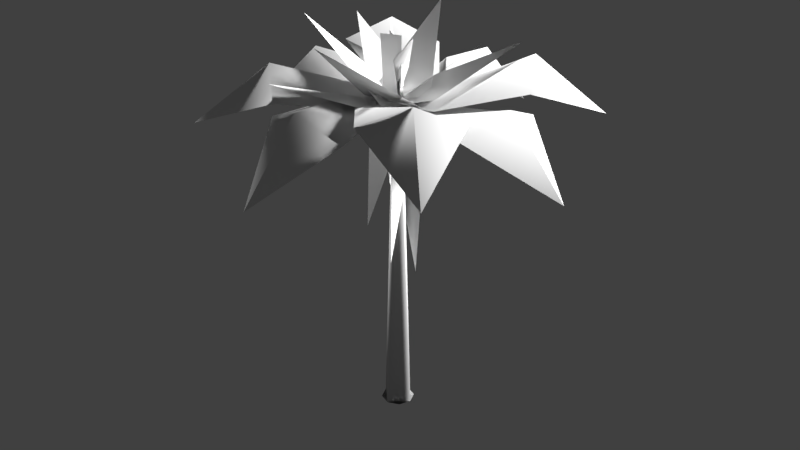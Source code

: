 # Source: sotetsu.blend  (saved by Blender 2.79.0; exported with 4.5.12 LTS)
import bpy
from mathutils import Matrix  # noqa: F401  (used for matrix-valued properties, if any)

bpy.ops.wm.read_factory_settings(use_empty=True)
scene = bpy.context.scene
scene.name = 'Scene'

# ---- collections
col_collection_1 = bpy.data.collections.new('Collection 1'); scene.collection.children.link(col_collection_1)

# ---- materials (node trees are filled in below, after node groups)
mat_giantfernmaterial = bpy.data.materials.new('GiantFernMaterial')
mat_giantfernmaterial.alpha_threshold = 0.0
mat_giantfernmaterial.use_transparent_shadow = False
mat_giantfernmaterial.roughness = 0.5
mat_giantfernmaterial.specular_intensity = 0.0

# ---- material node trees

# ---- world
world_world = bpy.data.worlds.new('World'); scene.world = world_world
world_world.color = (0.05088, 0.05088, 0.05088)
world_world.use_sun_shadow = False
world_world.sun_shadow_jitter_overblur = 0.0
world_world.cycles.sampling_method = 'MANUAL'

# ---- lights
light_sun = bpy.data.lights.new('Sun', 'POINT')
light_sun.transmission_factor = 0.0
light_sun.energy = 923.0
light_sun.shadow_buffer_clip_start = 0.5
light_sun.shadow_soft_size = 0.1
light_sun.shadow_maximum_resolution = 0.006
light_sun.use_absolute_resolution = True
light_lamp = bpy.data.lights.new('Lamp', 'SUN')
light_lamp.transmission_factor = 0.0
light_lamp.cutoff_distance = 30.0
light_lamp.angle = 0.1993
light_lamp.shadow_buffer_clip_start = 1.001
light_lamp.shadow_soft_size = 0.1
light_lamp.shadow_cascade_max_distance = 1000.0

# ---- meshes
me_giantfern_003 = bpy.data.meshes.new('GiantFern.003')
me_giantfern_003.from_pydata([(-3.428, 9.537e-05, -57.19), (32.39, 9.537e-05, -42.35), (47.23, 9.537e-05, -6.531), (32.39, 9.537e-05, 29.29), (-3.428, 9.537e-05, 44.12), (-39.25, 9.537e-05, 29.29), (-54.08, 9.537e-05, -6.531), (-39.25, 9.537e-05, -42.35), (5.882, 983.0, -15.84), (-3.428, 985.6, -19.7), (9.739, 985.6, -6.531), (5.882, 983.0, 2.779), (-3.428, 985.6, 6.635), (-12.74, 983.0, 2.779), (-16.59, 985.6, -6.531), (-12.74, 983.0, -15.84), (35.29, 925.8, 61.59), (21.85, 488.3, 55.12), (30.53, 950.2, -70.0), (-65.84, 939.4, 37.89), (-52.05, 589.3, 70.7), (61.84, 961.7, 5.833), (55.75, 925.6, -66.74), (38.36, 428.9, -39.4), (-67.5, 947.8, -20.51), (-48.68, 938.1, -59.45), (-44.92, 549.3, -53.62), (-17.31, 962.5, 68.43), (-41.01, 1147.0, -24.11), (-10.26, 971.9, 14.65), (-5.087, 978.4, -36.1), (-45.61, 1126.0, -22.28), (-2.202, 959.5, -25.8), (25.06, 963.8, 17.2), (1.156, 1106.0, -11.18), (24.5, 1132.0, 9.682), (-31.74, 1132.0, 31.57), (17.75, 960.0, 3.348), (-30.73, 955.3, 20.85), (9.377, 1067.0, 26.8), (56.97, 1129.0, -0.009596), (15.17, 962.4, 12.86), (4.656, 1031.0, -43.78), (5.472, 1014.0, 4.544), (421.1, 897.2, 417.0), (421.1, 897.2, 417.0), (145.7, 1009.0, 338.6), (358.9, 1009.0, 154.8), (-22.22, 964.2, 147.8), (274.3, 1070.0, 266.7), (-5.979, 943.1, -3.685), (421.1, 897.2, 417.0), (86.29, 951.8, 6.145), (-85.12, 954.5, 38.69), (-29.63, 1155.0, 290.5), (-1.963, 961.5, -89.85), (40.62, 964.2, 79.3), (288.8, 1164.0, 9.104), (30.34, 947.0, 83.06), (-57.51, 949.6, -67.64), (-276.5, 1149.0, 68.63), (-76.8, 954.0, 33.67), (73.95, 956.6, -54.15), (-62.36, 1156.0, -273.1), (-36.5, 938.1, 66.69), (7.155, 944.8, -102.1), (-291.8, 1103.0, -165.0), (80.63, 920.2, 38.72), (-88.17, 932.7, -3.507), (-151.2, 1048.0, 333.0), (-67.82, 943.5, -69.13), (82.21, 938.7, 19.82), (242.0, 1099.0, -237.7), (54.2, 939.0, -79.36), (-21.5, 939.2, 77.81), (275.6, 1072.0, 218.0), (416.1, 890.9, -421.0), (416.1, 890.9, -421.0), (337.7, 1002.0, -145.8), (153.8, 1002.0, -358.9), (146.7, 957.9, 22.11), (265.7, 1064.0, -274.3), (-4.778, 934.8, 5.879), (416.1, 890.9, -421.0), (-392.9, 899.0, -431.2), (-392.9, 899.0, -431.2), (-119.3, 1005.0, -339.6), (-341.5, 1011.0, -166.8), (37.75, 958.2, -140.3), (-249.9, 1070.0, -274.5), (13.31, 935.5, 10.22), (-392.9, 899.0, -431.2), (-423.6, 889.9, 367.8), (-423.6, 889.9, 367.8), (-322.1, 993.3, 96.7), (-154.1, 992.7, 322.5), (-121.1, 940.1, -55.98), (-257.6, 1056.0, 228.8), (27.9, 909.9, -28.28), (-423.6, 889.9, 367.8), (-542.7, 829.8, -70.22), (-542.7, 829.8, -70.22), (-287.7, 958.8, -180.9), (-341.9, 959.8, 95.28), (-34.79, 934.1, -133.7), (-349.4, 1018.0, -46.15), (47.78, 916.3, -4.09), (-542.7, 829.8, -70.22), (47.81, 807.5, -564.1), (47.81, 807.5, -564.1), (160.0, 951.2, -318.5), (-116.3, 951.2, -372.7), (112.7, 942.9, -64.6), (25.69, 1008.0, -384.2), (-17.06, 933.3, 19.01), (47.81, 807.5, -564.1), (558.8, 811.0, 12.75), (558.8, 811.0, 12.75), (321.9, 954.8, 142.2), (356.0, 954.8, -137.2), (65.09, 946.4, 113.3), (377.7, 1012.0, 3.608), (-27.64, 938.9, -10.07), (558.8, 811.0, 12.75), (-29.65, 814.6, 558.2), (-29.65, 814.6, 558.2), (-159.1, 958.4, 321.3), (120.3, 958.4, 355.5), (-130.2, 950.1, 64.65), (-20.51, 1015.0, 377.2), (-6.832, 944.2, -28.06), (-29.65, 814.6, 558.2)], [], [(3, 4, 5, 6, 7, 0, 1, 2), (3, 2, 10, 11, 12, 4), (29, 28, 30), (13, 14, 6, 5, 4, 12), (27, 25, 26), (9, 15, 14, 13, 12, 11, 10, 8), (31, 33, 34), (18, 16, 17), (106, 104, 102, 105, 103), (67, 68, 69), (21, 19, 20), (7, 6, 14, 15, 9, 0), (24, 22, 23), (39, 40, 43), (8, 10, 2, 1, 0, 9), (44, 51, 49, 46), (92, 99, 97, 94), (51, 45, 47, 49), (41, 39, 43, 40, 42), (52, 53, 54), (61, 62, 63), (55, 56, 57), (58, 59, 60), (73, 74, 75), (64, 65, 66), (70, 71, 72), (76, 83, 81, 78), (82, 80, 78, 81, 79), (123, 117, 119, 121), (116, 123, 121, 118), (122, 120, 118, 121, 119), (107, 101, 103, 105), (50, 48, 46, 49, 47), (100, 107, 105, 102), (83, 77, 79, 81), (84, 91, 89, 86), (124, 131, 129, 126), (90, 88, 86, 89, 87), (115, 109, 111, 113), (108, 115, 113, 110), (32, 31, 34, 33), (37, 35, 36, 38), (99, 93, 95, 97), (98, 96, 94, 97, 95), (131, 125, 127, 129), (91, 85, 87, 89), (130, 128, 126, 129, 127), (114, 112, 110, 113, 111)])
me_giantfern_003.polygons.foreach_set('use_smooth', [True] * 48)
_uv = me_giantfern_003.uv_layers.new(name='UVMap')
_uv.uv.foreach_set('vector', [0.2652, 0.8475, 0.2485, 0.8308, 0.2485, 0.8073, 0.2652, 0.7906, 0.2888, 0.7906, 0.3055, 0.8073, 0.3055, 0.8308, 0.2888, 0.8475, 0.7071, 0.8442, 0.692, 0.8428, 0.7206, 0.2451, 0.7245, 0.247, 0.7306, 0.2456, 0.7306, 0.8446, 0.2852, 0.5858, 0.2852, 0.6963, 0.2619, 0.5967, 0.7569, 0.2468, 0.763, 0.2452, 0.773, 0.8443, 0.7495, 0.8443, 0.731, 0.844, 0.7521, 0.2451, 0.887, 0.2612, 0.8169, 0.2258, 0.887, 0.0001701, 0.1109, 0.5875, 0.1171, 0.5876, 0.1214, 0.5918, 0.1214, 0.598, 0.1171, 0.6022, 0.111, 0.6023, 0.1066, 0.5979, 0.1066, 0.5919, 0.3053, 0.5858, 0.3053, 0.692, 0.2855, 0.606, 0.4569, 0.6311, 0.3834, 0.596, 0.4569, 0.3403, 0.155, 0.5871, 0.06589, 0.5573, 0.0001704, 0.4149, 0.06847, 0.3581, 0.155, 0.3423, 0.2616, 0.7903, 0.1555, 0.7903, 0.1651, 0.5858, 0.8883, 0.5014, 0.8169, 0.463, 0.8883, 0.2616, 0.7939, 0.5983, 0.7733, 0.5966, 0.8053, 0.0001701, 0.8107, 0.002183, 0.8166, 0.0005685, 0.8166, 0.5982, 0.3831, 0.6558, 0.3102, 0.6314, 0.3831, 0.3403, 0.6181, 0.2919, 0.6359, 0.2451, 0.6359, 0.3211, 0.689, 0.8428, 0.6834, 0.8447, 0.6597, 0.2472, 0.6818, 0.2461, 0.6917, 0.2451, 0.6917, 0.8441, 0.9629, 0.4246, 0.9629, 0.4246, 0.8886, 0.3222, 0.9629, 0.2616, 0.02656, 0.0001701, 0.02656, 0.0001701, 0.0705, 0.1252, 0.0001704, 0.1763, 0.3298, 0.0001701, 0.3298, 0.0001701, 0.4639, 0.1005, 0.3825, 0.1231, 0.6561, 0.4455, 0.6561, 0.5094, 0.6461, 0.476, 0.6528, 0.5473, 0.6194, 0.4843, 0.9543, 0.7809, 0.8672, 0.7202, 0.9543, 0.5987, 0.5704, 0.8312, 0.4643, 0.8312, 0.469, 0.6674, 0.0001704, 0.791, 0.1057, 0.783, 0.1057, 0.9378, 0.6579, 0.8583, 0.5708, 0.798, 0.6579, 0.6674, 0.1063, 0.7827, 0.0001704, 0.7827, 0.004709, 0.5875, 0.8669, 0.8137, 0.7733, 0.7636, 0.8669, 0.5987, 0.3102, 0.657, 0.4163, 0.6562, 0.4163, 0.8429, 0.4824, 0.0001701, 0.4824, 0.0001701, 0.5369, 0.1143, 0.4643, 0.1702, 0.6177, 0.338, 0.5299, 0.3104, 0.4643, 0.1702, 0.5369, 0.1143, 0.6177, 0.09499, 0.5531, 0.9504, 0.5531, 0.9504, 0.4643, 0.8588, 0.5531, 0.8315, 0.9998, 0.9632, 0.9998, 0.9632, 0.9382, 0.8138, 0.9998, 0.7812, 0.3099, 0.5855, 0.2212, 0.5559, 0.1555, 0.4136, 0.2266, 0.3552, 0.3099, 0.34, 0.9573, 0.425, 0.9573, 0.425, 0.9573, 0.5928, 0.8886, 0.5423, 0.4639, 0.34, 0.3758, 0.3137, 0.3102, 0.1759, 0.3825, 0.1231, 0.4639, 0.1005, 0.9597, 0.1829, 0.9597, 0.1829, 0.8873, 0.05373, 0.9597, 0.0001701, 0.4824, 0.0001701, 0.4824, 0.0001701, 0.6177, 0.09499, 0.5369, 0.1143, 0.3662, 0.8432, 0.3662, 0.8432, 0.4046, 0.9538, 0.3102, 0.9538, 0.838, 0.9998, 0.838, 0.9998, 0.7733, 0.8599, 0.838, 0.814, 0.3099, 0.3397, 0.221, 0.3111, 0.1552, 0.17, 0.2251, 0.115, 0.3099, 0.09675, 0.9379, 0.7812, 0.9379, 0.7812, 0.9379, 0.9565, 0.8672, 0.9152, 0.4919, 0.3383, 0.4919, 0.3383, 0.5342, 0.4337, 0.4643, 0.4943, 0.6462, 0.5476, 0.6462, 0.648, 0.6381, 0.637, 0.6194, 0.551, 0.6528, 0.3411, 0.656, 0.4452, 0.6194, 0.4452, 0.6214, 0.3383, 0.02656, 0.0001701, 0.02656, 0.0001701, 0.1548, 0.1035, 0.0705, 0.1252, 0.1548, 0.342, 0.06603, 0.3147, 0.0001704, 0.1763, 0.0705, 0.1252, 0.1548, 0.1035, 0.1691, 0.7906, 0.1691, 0.7906, 0.2482, 0.924, 0.1555, 0.924, 0.1826, 0.0001701, 0.1826, 0.0001701, 0.3099, 0.09675, 0.2251, 0.115, 0.773, 0.2448, 0.6839, 0.215, 0.6181, 0.07297, 0.687, 0.0165, 0.773, 0.0001701, 0.619, 0.6671, 0.5301, 0.6369, 0.4643, 0.4943, 0.5342, 0.4337, 0.619, 0.4214])
me_giantfern_003.materials.append(mat_giantfernmaterial)
me_giantfern_003.use_remesh_preserve_volume = False
me_giantfern_003.use_remesh_preserve_attributes = False
me_giantfern_003.use_mirror_vertex_groups = False
me_giantfern_003.update()
me_giantfern_003.normals_split_custom_set([tuple(v) for v in zip(*[iter([0.5094, -0.6935, 0.5094, -1.9e-07, -0.7132, 0.7009, -0.5094, -0.6935, 0.5094, -0.7009, -0.7132, -7.599e-08, -0.5094, -0.6935, -0.5094, -2.28e-07, -0.7132, -0.7009, 0.5094, -0.6935, -0.5094, 0.7009, -0.7132, 0.0, 0.5094, -0.6935, 0.5094, 0.7009, -0.7132, 0.0, 0.6309, 0.7759, 0.0, 0.4904, 0.7204, 0.4904, -2.197e-07, 0.7759, 0.6309, -1.9e-07, -0.7132, 0.7009, -0.9723, -0.198, -0.1244, -0.9723, -0.198, -0.1244, -0.9723, -0.198, -0.1244, -0.4904, 0.7204, 0.4904, -0.6309, 0.7759, -3.994e-08, -0.7009, -0.7132, -7.599e-08, -0.5094, -0.6935, 0.5094, -1.9e-07, -0.7132, 0.7009, -2.197e-07, 0.7759, 0.6309, -0.9709, -0.005799, 0.2393, -0.9709, -0.005799, 0.2393, -0.9709, -0.005799, 0.2393, -2.596e-07, 0.7759, -0.6309, -0.4904, 0.7204, -0.4904, -0.6309, 0.7759, -3.994e-08, -0.4904, 0.7204, 0.4904, -2.197e-07, 0.7759, 0.6309, 0.4904, 0.7204, 0.4904, 0.6309, 0.7759, 0.0, 0.4904, 0.7204, -0.4904, 0.9203, 0.3865, -0.06016, 0.6655, 0.1103, -0.7382, 0.8328, 0.4436, 0.3312, 0.9987, -0.03005, -0.04168, 0.9987, -0.03005, -0.04168, 0.9987, -0.03005, -0.04168, 0.2121, 0.9758, 0.05282, 0.2121, 0.9758, 0.05282, -0.08349, 0.9781, -0.1907, -0.3103, 0.9488, -0.05839, -0.2191, 0.9563, 0.1934, 0.1439, 0.9441, -0.2966, 0.1439, 0.9441, -0.2966, 0.1439, 0.9441, -0.2966, 0.2259, 0.09973, 0.969, 0.2259, 0.09973, 0.969, 0.2259, 0.09973, 0.969, -0.5094, -0.6935, -0.5094, -0.7009, -0.7132, -7.599e-08, -0.6309, 0.7759, -3.994e-08, -0.4904, 0.7204, -0.4904, -2.596e-07, 0.7759, -0.6309, -2.28e-07, -0.7132, -0.7009, -0.357, -0.03887, -0.9333, -0.357, -0.03887, -0.9333, -0.357, -0.03887, -0.9333, -0.7894, 0.3021, -0.5343, -0.9381, 0.2672, -0.2204, -0.9317, 0.2705, -0.2423, 0.4904, 0.7204, -0.4904, 0.6309, 0.7759, 0.0, 0.7009, -0.7132, 0.0, 0.5094, -0.6935, -0.5094, -2.28e-07, -0.7132, -0.7009, -2.596e-07, 0.7759, -0.6309, 0.07363, 0.6889, 0.7211, 0.4245, 0.7715, 0.4739, 0.1599, 0.9699, 0.1837, -0.09925, 0.9837, 0.1502, -0.703, 0.7111, 0.008097, -0.4795, 0.794, 0.3738, -0.1592, 0.9788, 0.1285, -0.1051, 0.9862, -0.1277, 0.4245, 0.7715, 0.4739, 0.6942, 0.7068, 0.136, 0.2456, 0.9671, -0.06662, 0.1599, 0.9699, 0.1837, -0.9685, 0.1897, 0.1613, -0.7894, 0.3021, -0.5343, -0.9317, 0.2705, -0.2423, -0.9381, 0.2672, -0.2204, -0.9685, 0.1897, 0.1613, -0.103, 0.7886, -0.6062, -0.103, 0.7886, -0.6062, -0.103, 0.7886, -0.6062, 0.2978, 0.7907, 0.5349, 0.2978, 0.7907, 0.5349, 0.2978, 0.7907, 0.5349, -0.5964, 0.7908, 0.1379, -0.5964, 0.7908, 0.1379, -0.5964, 0.7908, 0.1379, 0.5347, 0.7907, -0.2979, 0.5347, 0.7907, -0.2979, 0.5347, 0.7907, -0.2979, -0.3377, 0.9269, -0.1636, -0.3377, 0.9269, -0.1636, -0.3377, 0.9269, -0.1636, 0.4381, 0.8866, 0.1484, 0.4381, 0.8866, 0.1484, 0.4381, 0.8866, 0.1484, -0.2184, 0.883, 0.4154, -0.2184, 0.883, 0.4154, -0.2184, 0.883, 0.4154, 0.721, 0.689, -0.07366, 0.4738, 0.7716, -0.4246, 0.1813, 0.9703, -0.1603, 0.1471, 0.9841, 0.09915, -0.2233, 0.9577, 0.1813, -0.2233, 0.9577, 0.1813, 0.1471, 0.9841, 0.09915, 0.1813, 0.9703, -0.1603, -0.06985, 0.9669, -0.2454, 0.7382, 0.6701, 0.07813, 0.7014, 0.617, -0.3569, 0.2697, 0.9419, -0.2, 0.3776, 0.9249, 0.04402, 0.6322, 0.5935, 0.498, 0.7382, 0.6701, 0.07813, 0.3776, 0.9249, 0.04402, 0.1634, 0.9674, 0.1938, -0.1463, 0.9889, -0.02518, -0.1463, 0.9889, -0.02518, 0.1634, 0.9674, 0.1938, 0.3776, 0.9249, 0.04402, 0.2697, 0.9419, -0.2, -0.6849, 0.7179, -0.1248, -0.6834, 0.6609, 0.3101, -0.2191, 0.9563, 0.1934, -0.3103, 0.9488, -0.05839, -0.1816, 0.9588, -0.2186, -0.1816, 0.9588, -0.2186, -0.09925, 0.9837, 0.1502, 0.1599, 0.9699, 0.1837, 0.2456, 0.9671, -0.06662, -0.5546, 0.6368, -0.5357, -0.6849, 0.7179, -0.1248, -0.3103, 0.9488, -0.05839, -0.08349, 0.9781, -0.1907, 0.4738, 0.7716, -0.4246, 0.136, 0.7067, -0.6943, -0.06985, 0.9669, -0.2454, 0.1813, 0.9703, -0.1603, -0.02279, 0.6863, -0.727, -0.3834, 0.7779, -0.4978, -0.1301, 0.9726, -0.1925, 0.1271, 0.9813, -0.1448, -0.4978, 0.5935, 0.6324, -0.07811, 0.6699, 0.7383, -0.04567, 0.9244, 0.3788, -0.1959, 0.9666, 0.1652, 0.1898, 0.9545, 0.23, 0.1898, 0.9545, 0.23, 0.1271, 0.9813, -0.1448, -0.1301, 0.9726, -0.1925, -0.2282, 0.9721, 0.05444, 0.1309, 0.6699, -0.7308, -0.3054, 0.6169, -0.7253, -0.1828, 0.9421, -0.2812, 0.06881, 0.9256, -0.3723, 0.542, 0.5935, -0.595, 0.1309, 0.6699, -0.7308, 0.06881, 0.9256, -0.3723, 0.2021, 0.9683, -0.147, 0.5975, 0.06585, -0.7992, 0.9203, 0.3865, -0.06016, 0.8328, 0.4436, 0.3312, 0.6655, 0.1103, -0.7382, 0.3536, -0.05144, 0.934, 0.3536, -0.05144, 0.934, 0.3536, -0.05144, 0.934, 0.3536, -0.05144, 0.934, -0.4795, 0.794, 0.3738, -0.1646, 0.7255, 0.6682, 0.08568, 0.969, 0.2316, -0.1592, 0.9788, 0.1285, 0.272, 0.9449, -0.1819, 0.272, 0.9449, -0.1819, -0.1051, 0.9862, -0.1277, -0.1592, 0.9788, 0.1285, 0.08568, 0.969, 0.2316, -0.07811, 0.6699, 0.7383, 0.3567, 0.6169, 0.7015, 0.1979, 0.9418, 0.2717, -0.04567, 0.9244, 0.3788, -0.3834, 0.7779, -0.4978, -0.6708, 0.721, -0.1737, -0.2282, 0.9721, 0.05444, -0.1301, 0.9726, -0.1925, 0.02187, 0.9894, -0.1435, 0.02187, 0.9894, -0.1435, -0.1959, 0.9666, 0.1652, -0.04567, 0.9244, 0.3788, 0.1979, 0.9418, 0.2717, -0.03997, 0.9883, 0.1473, -0.03997, 0.9883, 0.1473, 0.2021, 0.9683, -0.147, 0.06881, 0.9256, -0.3723, -0.1828, 0.9421, -0.2812])] * 3)])

# ---- objects
ob_sun = bpy.data.objects.new('Sun', light_sun)
ob_samambaiacu = bpy.data.objects.new('Samambaiacu', me_giantfern_003)
ob_lamp = bpy.data.objects.new('Lamp', light_lamp)

# ---- transforms, parenting, visibility, modifiers, constraints
ob_sun.location = (-5.705, -2.616, 7.357)
ob_sun.lineart.crease_threshold = 0.0
ob_samambaiacu.location = (0.1392, 0.05807, -0.1937)
ob_samambaiacu.rotation_euler = (1.571, -0.0, 0.0)
ob_samambaiacu.scale = (0.009018, 0.009442, 0.009021)
ob_samambaiacu.color = (0.8, 0.8, 0.8, 1.0)
ob_samambaiacu.lineart.crease_threshold = 0.0
ob_lamp.location = (4.076, 11.13, 10.51)
ob_lamp.rotation_euler = (1.013, 0.8839, 2.047)
ob_lamp.lock_rotations_4d = False
ob_lamp.empty_display_type = 'ARROWS'
ob_lamp.color = (0.0, 0.0, 0.0, 0.0)
ob_lamp.lineart.crease_threshold = 0.0

# ---- collection membership
col_collection_1.objects.link(ob_sun)
col_collection_1.objects.link(ob_samambaiacu)
col_collection_1.objects.link(ob_lamp)

# ---- scene / render settings (as saved in the file)
scene.frame_start = 1; scene.frame_end = 250; scene.frame_set(1)
scene.render.engine = 'BLENDER_EEVEE_NEXT'
scene.render.resolution_percentage = 50
scene.render.dither_intensity = 0.0
scene.cycles.use_denoising = False
scene.cycles.samples = 128
scene.cycles.sampling_pattern = 'TABULATED_SOBOL'
scene.cycles.use_adaptive_sampling = False
scene.cycles.use_light_tree = False
scene.cycles.blur_glossy = 0.0
scene.cycles.sample_clamp_indirect = 0.0
scene.view_settings.view_transform = 'Standard'
bpy.context.view_layer.update()

# ---- added for rendering (the .blend has no active camera): camera
cam_auto = bpy.data.cameras.new('AutoCamera')
cam_auto.lens = 50.0
cam_auto.sensor_width = 36.0
cam_auto.clip_end = 1000.0
ob_auto_camera = bpy.data.objects.new('AutoCamera', cam_auto)
scene.collection.objects.link(ob_auto_camera)
ob_auto_camera.location = (16.8109, -19.8344, 18.5789)
ob_auto_camera.rotation_euler = (1.09748, -7.21219e-08, 0.694738)
scene.camera = ob_auto_camera
bpy.context.view_layer.update()

